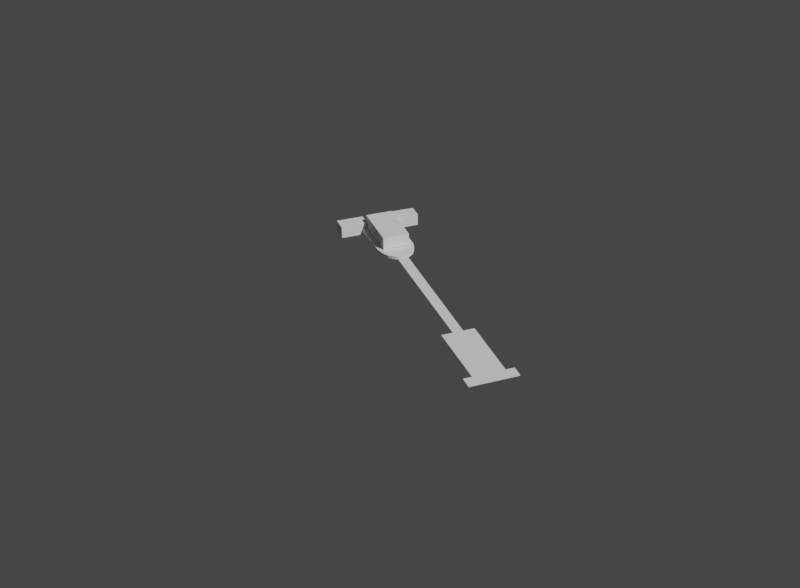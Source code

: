 # Source: aerial_landing_stage.blend  (saved by Blender 2.91.10; exported with 4.5.12 LTS)
import bpy
from mathutils import Matrix  # noqa: F401  (used for matrix-valued properties, if any)

bpy.ops.wm.read_factory_settings(use_empty=True)
scene = bpy.context.scene
scene.name = 'Scene'

# ---- collections
col_collection = bpy.data.collections.new('Collection'); scene.collection.children.link(col_collection)

# ---- world
world_world = bpy.data.worlds.new('World'); scene.world = world_world
world_world.use_nodes = True; world_world.node_tree.nodes.clear()
_N = world_world.node_tree.nodes; _L = world_world.node_tree.links
n0 = _N.new('ShaderNodeOutputWorld'); n0.name = 'World Output'; n0.location = (300, 300)
n1 = _N.new('ShaderNodeBackground'); n1.name = 'Background'; n1.location = (10, 300)
n1.inputs[0].default_value = (0.05088, 0.05088, 0.05088, 1.0)
_L.new(n1.outputs[0], n0.inputs[0])
n0.is_active_output = True
world_world.color = (0.05088, 0.05088, 0.05088)
world_world.use_sun_shadow = False
world_world.sun_shadow_jitter_overblur = 0.0

# ---- cameras
cam_camera = bpy.data.cameras.new('Camera')
cam_camera.lens = 36.54
cam_camera.shift_x = -0.1054
cam_camera.shift_y = 1.29
cam_camera.show_background_images = True
cam_camera.lens_unit = 'FOV'

# ---- meshes
me_cube_001 = bpy.data.meshes.new('Cube.001')
me_cube_001.from_pydata([(2.478, -1.132, -1.198), (2.478, -1.132, -1.526e-05), (2.478, 0.8681, -1.198), (2.478, 0.8681, -1.526e-05), (7.444, -1.132, -1.198), (7.444, -1.132, -1.526e-05), (7.444, 0.8681, -1.198), (7.444, 0.8681, -1.526e-05)], [], [(0, 1, 3, 2), (2, 3, 7, 6), (6, 7, 5, 4), (4, 5, 1, 0), (2, 6, 4, 0), (7, 3, 1, 5)])
_uv = me_cube_001.uv_layers.new(name='UVMap')
_uv.uv.foreach_set('vector', [0.375, 0.0, 0.625, 0.0, 0.625, 0.25, 0.375, 0.25, 0.375, 0.25, 0.625, 0.25, 0.625, 0.5, 0.375, 0.5, 0.375, 0.5, 0.625, 0.5, 0.625, 0.75, 0.375, 0.75, 0.375, 0.75, 0.625, 0.75, 0.625, 1.0, 0.375, 1.0, 0.125, 0.5, 0.375, 0.5, 0.375, 0.75, 0.125, 0.75, 0.625, 0.5, 0.875, 0.5, 0.875, 0.75, 0.625, 0.75])
me_cube_001.use_remesh_fix_poles = True
me_cube_001.use_remesh_preserve_attributes = False
me_cube_001.use_mirror_vertex_groups = False
me_cube_001.update()
me_cube_002 = bpy.data.meshes.new('Cube.002')
me_cube_002.from_pydata([(-1.0, -23.62, 0.04473), (-1.0, -23.62, 0.1694), (-1.0, -2.334, 0.04473), (-1.0, -2.334, 0.1694), (1.0, -23.62, 0.04473), (1.0, -23.62, 0.1694), (1.0, -2.334, 0.04473), (1.0, -2.334, 0.1694)], [], [(0, 1, 3, 2), (2, 3, 7, 6), (6, 7, 5, 4), (4, 5, 1, 0), (2, 6, 4, 0), (7, 3, 1, 5)])
_uv = me_cube_002.uv_layers.new(name='UVMap')
_uv.uv.foreach_set('vector', [0.375, 0.0, 0.625, 0.0, 0.625, 0.25, 0.375, 0.25, 0.375, 0.25, 0.625, 0.25, 0.625, 0.5, 0.375, 0.5, 0.375, 0.5, 0.625, 0.5, 0.625, 0.75, 0.375, 0.75, 0.375, 0.75, 0.625, 0.75, 0.625, 1.0, 0.375, 1.0, 0.125, 0.5, 0.375, 0.5, 0.375, 0.75, 0.125, 0.75, 0.625, 0.5, 0.875, 0.5, 0.875, 0.75, 0.625, 0.75])
me_cube_002.use_remesh_fix_poles = True
me_cube_002.use_remesh_preserve_attributes = False
me_cube_002.use_mirror_vertex_groups = False
me_cube_002.update()
me_cube_003 = bpy.data.meshes.new('Cube.003')
me_cube_003.from_pydata([(-7.444, -1.132, -1.198), (-7.444, -1.132, -1.526e-05), (-7.444, 0.8681, -1.198), (-7.444, 0.8681, -1.526e-05), (-2.478, -1.132, -1.198), (-2.478, -1.132, -1.526e-05), (-2.478, 0.8681, -1.198), (-2.478, 0.8681, -1.526e-05)], [], [(0, 1, 3, 2), (2, 3, 7, 6), (6, 7, 5, 4), (4, 5, 1, 0), (2, 6, 4, 0), (7, 3, 1, 5)])
_uv = me_cube_003.uv_layers.new(name='UVMap')
_uv.uv.foreach_set('vector', [0.375, 0.0, 0.625, 0.0, 0.625, 0.25, 0.375, 0.25, 0.375, 0.25, 0.625, 0.25, 0.625, 0.5, 0.375, 0.5, 0.375, 0.5, 0.625, 0.5, 0.625, 0.75, 0.375, 0.75, 0.375, 0.75, 0.625, 0.75, 0.625, 1.0, 0.375, 1.0, 0.125, 0.5, 0.375, 0.5, 0.375, 0.75, 0.125, 0.75, 0.625, 0.5, 0.875, 0.5, 0.875, 0.75, 0.625, 0.75])
me_cube_003.use_remesh_fix_poles = True
me_cube_003.use_remesh_preserve_attributes = False
me_cube_003.use_mirror_vertex_groups = False
me_cube_003.update()
me_cube_004 = bpy.data.meshes.new('Cube.004')
me_cube_004.from_pydata([(-1.0, 0.8129, -0.649), (-1.0, 0.8129, -0.1368), (-1.0, 3.609, -0.649), (-1.0, 3.609, -0.1368), (1.0, 0.8129, -0.649), (1.0, 0.8129, -0.1368), (1.0, 3.609, -0.649), (1.0, 3.609, -0.1368)], [], [(0, 1, 3, 2), (2, 3, 7, 6), (6, 7, 5, 4), (4, 5, 1, 0), (2, 6, 4, 0), (7, 3, 1, 5)])
_uv = me_cube_004.uv_layers.new(name='UVMap')
_uv.uv.foreach_set('vector', [0.375, 0.0, 0.625, 0.0, 0.625, 0.25, 0.375, 0.25, 0.375, 0.25, 0.625, 0.25, 0.625, 0.5, 0.375, 0.5, 0.375, 0.5, 0.625, 0.5, 0.625, 0.75, 0.375, 0.75, 0.375, 0.75, 0.625, 0.75, 0.625, 1.0, 0.375, 1.0, 0.125, 0.5, 0.375, 0.5, 0.375, 0.75, 0.125, 0.75, 0.625, 0.5, 0.875, 0.5, 0.875, 0.75, 0.625, 0.75])
me_cube_004.use_remesh_fix_poles = True
me_cube_004.use_remesh_preserve_attributes = False
me_cube_004.use_mirror_vertex_groups = False
me_cube_004.update()
me_cylinder = bpy.data.meshes.new('Cylinder')
me_cylinder.from_pydata([(-8.783e-08, 1.0, 3.576e-07), (-8.783e-08, 1.0, 0.08486), (0.1951, 0.9808, 3.576e-07), (0.1951, 0.9808, 0.08486), (0.3827, 0.9239, 3.576e-07), (0.3827, 0.9239, 0.08486), (0.5556, 0.8315, 3.576e-07), (0.5556, 0.8315, 0.08486), (0.7071, 0.7071, 3.576e-07), (0.7071, 0.7071, 0.08486), (0.8315, 0.5556, 3.576e-07), (0.8315, 0.5556, 0.08486), (0.9239, 0.3827, 3.576e-07), (0.9239, 0.3827, 0.08486), (0.9808, 0.1951, 3.576e-07), (0.9808, 0.1951, 0.08486), (1.0, -4.768e-07, 3.576e-07), (1.0, -4.768e-07, 0.08486), (0.9808, -0.1951, 3.576e-07), (0.9808, -0.1951, 0.08486), (0.9239, -0.3827, 3.576e-07), (0.9239, -0.3827, 0.08486), (0.8315, -0.5556, 3.576e-07), (0.8315, -0.5556, 0.08486), (0.7071, -0.7071, 3.576e-07), (0.7071, -0.7071, 0.08486), (0.5556, -0.8315, 3.576e-07), (0.5556, -0.8315, 0.08486), (0.3827, -0.9239, 3.576e-07), (0.3827, -0.9239, 0.08486), (0.1951, -0.9808, 3.576e-07), (0.1951, -0.9808, 0.08486), (-4.455e-07, -1.0, 3.576e-07), (-4.455e-07, -1.0, 0.08486), (-0.1951, -0.9808, 3.576e-07), (-0.1951, -0.9808, 0.08486), (-0.3827, -0.9239, 3.576e-07), (-0.3827, -0.9239, 0.08486), (-0.5556, -0.8315, 3.576e-07), (-0.5556, -0.8315, 0.08486), (-0.7071, -0.7071, 3.576e-07), (-0.7071, -0.7071, 0.08486), (-0.8315, -0.5556, 3.576e-07), (-0.8315, -0.5556, 0.08486), (-0.9239, -0.3827, 3.576e-07), (-0.9239, -0.3827, 0.08486), (-0.9808, -0.1951, 3.576e-07), (-0.9808, -0.1951, 0.08486), (-1.0, 1.431e-06, 3.576e-07), (-1.0, 1.431e-06, 0.08486), (-0.9808, 0.1951, 3.576e-07), (-0.9808, 0.1951, 0.08486), (-0.9239, 0.3827, 3.576e-07), (-0.9239, 0.3827, 0.08486), (-0.8315, 0.5556, 3.576e-07), (-0.8315, 0.5556, 0.08486), (-0.7071, 0.7071, 3.576e-07), (-0.7071, 0.7071, 0.08486), (-0.5556, 0.8315, 3.576e-07), (-0.5556, 0.8315, 0.08486), (-0.3827, 0.9239, 3.576e-07), (-0.3827, 0.9239, 0.08486), (-0.1951, 0.9808, 3.576e-07), (-0.1951, 0.9808, 0.08486)], [], [(0, 1, 3, 2), (2, 3, 5, 4), (4, 5, 7, 6), (6, 7, 9, 8), (8, 9, 11, 10), (10, 11, 13, 12), (12, 13, 15, 14), (14, 15, 17, 16), (16, 17, 19, 18), (18, 19, 21, 20), (20, 21, 23, 22), (22, 23, 25, 24), (24, 25, 27, 26), (26, 27, 29, 28), (28, 29, 31, 30), (30, 31, 33, 32), (32, 33, 35, 34), (34, 35, 37, 36), (36, 37, 39, 38), (38, 39, 41, 40), (40, 41, 43, 42), (42, 43, 45, 44), (44, 45, 47, 46), (46, 47, 49, 48), (48, 49, 51, 50), (50, 51, 53, 52), (52, 53, 55, 54), (54, 55, 57, 56), (56, 57, 59, 58), (58, 59, 61, 60), (3, 1, 63, 61, 59, 57, 55, 53, 51, 49, 47, 45, 43, 41, 39, 37, 35, 33, 31, 29, 27, 25, 23, 21, 19, 17, 15, 13, 11, 9, 7, 5), (60, 61, 63, 62), (62, 63, 1, 0), (0, 2, 4, 6, 8, 10, 12, 14, 16, 18, 20, 22, 24, 26, 28, 30, 32, 34, 36, 38, 40, 42, 44, 46, 48, 50, 52, 54, 56, 58, 60, 62)])
_uv = me_cylinder.uv_layers.new(name='UVMap')
_uv.uv.foreach_set('vector', [1.0, 0.5, 1.0, 1.0, 0.9688, 1.0, 0.9688, 0.5, 0.9688, 0.5, 0.9688, 1.0, 0.9375, 1.0, 0.9375, 0.5, 0.9375, 0.5, 0.9375, 1.0, 0.9062, 1.0, 0.9062, 0.5, 0.9062, 0.5, 0.9062, 1.0, 0.875, 1.0, 0.875, 0.5, 0.875, 0.5, 0.875, 1.0, 0.8438, 1.0, 0.8438, 0.5, 0.8438, 0.5, 0.8438, 1.0, 0.8125, 1.0, 0.8125, 0.5, 0.8125, 0.5, 0.8125, 1.0, 0.7812, 1.0, 0.7812, 0.5, 0.7812, 0.5, 0.7812, 1.0, 0.75, 1.0, 0.75, 0.5, 0.75, 0.5, 0.75, 1.0, 0.7188, 1.0, 0.7188, 0.5, 0.7188, 0.5, 0.7188, 1.0, 0.6875, 1.0, 0.6875, 0.5, 0.6875, 0.5, 0.6875, 1.0, 0.6562, 1.0, 0.6562, 0.5, 0.6562, 0.5, 0.6562, 1.0, 0.625, 1.0, 0.625, 0.5, 0.625, 0.5, 0.625, 1.0, 0.5938, 1.0, 0.5938, 0.5, 0.5938, 0.5, 0.5938, 1.0, 0.5625, 1.0, 0.5625, 0.5, 0.5625, 0.5, 0.5625, 1.0, 0.5312, 1.0, 0.5312, 0.5, 0.5312, 0.5, 0.5312, 1.0, 0.5, 1.0, 0.5, 0.5, 0.5, 0.5, 0.5, 1.0, 0.4688, 1.0, 0.4688, 0.5, 0.4688, 0.5, 0.4688, 1.0, 0.4375, 1.0, 0.4375, 0.5, 0.4375, 0.5, 0.4375, 1.0, 0.4062, 1.0, 0.4062, 0.5, 0.4062, 0.5, 0.4062, 1.0, 0.375, 1.0, 0.375, 0.5, 0.375, 0.5, 0.375, 1.0, 0.3438, 1.0, 0.3438, 0.5, 0.3438, 0.5, 0.3438, 1.0, 0.3125, 1.0, 0.3125, 0.5, 0.3125, 0.5, 0.3125, 1.0, 0.2812, 1.0, 0.2812, 0.5, 0.2812, 0.5, 0.2812, 1.0, 0.25, 1.0, 0.25, 0.5, 0.25, 0.5, 0.25, 1.0, 0.2188, 1.0, 0.2188, 0.5, 0.2188, 0.5, 0.2188, 1.0, 0.1875, 1.0, 0.1875, 0.5, 0.1875, 0.5, 0.1875, 1.0, 0.1562, 1.0, 0.1562, 0.5, 0.1562, 0.5, 0.1562, 1.0, 0.125, 1.0, 0.125, 0.5, 0.125, 0.5, 0.125, 1.0, 0.09375, 1.0, 0.09375, 0.5, 0.09375, 0.5, 0.09375, 1.0, 0.0625, 1.0, 0.0625, 0.5, 0.2968, 0.4854, 0.25, 0.49, 0.2032, 0.4854, 0.1582, 0.4717, 0.1167, 0.4496, 0.08029, 0.4197, 0.05045, 0.3833, 0.02827, 0.3418, 0.01461, 0.2968, 0.01, 0.25, 0.01461, 0.2032, 0.02827, 0.1582, 0.05045, 0.1167, 0.08029, 0.08029, 0.1167, 0.05045, 0.1582, 0.02827, 0.2032, 0.01461, 0.25, 0.01, 0.2968, 0.01461, 0.3418, 0.02827, 0.3833, 0.05045, 0.4197, 0.08029, 0.4496, 0.1167, 0.4717, 0.1582, 0.4854, 0.2032, 0.49, 0.25, 0.4854, 0.2968, 0.4717, 0.3418, 0.4496, 0.3833, 0.4197, 0.4197, 0.3833, 0.4496, 0.3418, 0.4717, 0.0625, 0.5, 0.0625, 1.0, 0.03125, 1.0, 0.03125, 0.5, 0.03125, 0.5, 0.03125, 1.0, 0.0, 1.0, 0.0, 0.5, 0.75, 0.49, 0.7968, 0.4854, 0.8418, 0.4717, 0.8833, 0.4496, 0.9197, 0.4197, 0.9496, 0.3833, 0.9717, 0.3418, 0.9854, 0.2968, 0.99, 0.25, 0.9854, 0.2032, 0.9717, 0.1582, 0.9496, 0.1167, 0.9197, 0.08029, 0.8833, 0.05045, 0.8418, 0.02827, 0.7968, 0.01461, 0.75, 0.01, 0.7032, 0.01461, 0.6582, 0.02827, 0.6167, 0.05045, 0.5803, 0.08029, 0.5504, 0.1167, 0.5283, 0.1582, 0.5146, 0.2032, 0.51, 0.25, 0.5146, 0.2968, 0.5283, 0.3418, 0.5504, 0.3833, 0.5803, 0.4197, 0.6167, 0.4496, 0.6582, 0.4717, 0.7032, 0.4854])
me_cylinder.use_remesh_fix_poles = True
me_cylinder.use_remesh_preserve_attributes = False
me_cylinder.use_mirror_vertex_groups = False
me_cylinder.update()
me_cube_005 = bpy.data.meshes.new('Cube.005')
me_cube_005.from_pydata([(-1.612, -0.3486, -3.219e-06), (-1.612, -0.3486, -0.1368), (-1.612, 3.375, -3.219e-06), (-1.612, 3.375, -0.1368), (1.612, -0.3486, -3.219e-06), (1.612, -0.3486, -0.1368), (1.612, 3.375, -3.219e-06), (1.612, 3.375, -0.1368)], [], [(0, 1, 3, 2), (2, 3, 7, 6), (6, 7, 5, 4), (4, 5, 1, 0), (2, 6, 4, 0), (7, 3, 1, 5)])
_uv = me_cube_005.uv_layers.new(name='UVMap')
_uv.uv.foreach_set('vector', [0.375, 0.0, 0.625, 0.0, 0.625, 0.25, 0.375, 0.25, 0.375, 0.25, 0.625, 0.25, 0.625, 0.5, 0.375, 0.5, 0.375, 0.5, 0.625, 0.5, 0.625, 0.75, 0.375, 0.75, 0.375, 0.75, 0.625, 0.75, 0.625, 1.0, 0.375, 1.0, 0.125, 0.5, 0.375, 0.5, 0.375, 0.75, 0.125, 0.75, 0.625, 0.5, 0.875, 0.5, 0.875, 0.75, 0.625, 0.75])
me_cube_005.use_remesh_fix_poles = True
me_cube_005.use_remesh_preserve_attributes = False
me_cube_005.use_mirror_vertex_groups = False
me_cube_005.update()
me_cube_006 = bpy.data.meshes.new('Cube.006')
me_cube_006.from_pydata([(-1.612, -2.201, -3.219e-06), (-1.612, -2.201, -0.1368), (-1.612, 3.56, -3.219e-06), (-1.612, 3.56, -0.1368), (1.612, -2.201, -3.219e-06), (1.612, -2.201, -0.1368), (1.612, 3.56, -3.219e-06), (1.612, 3.56, -0.1368)], [], [(0, 1, 3, 2), (2, 3, 7, 6), (6, 7, 5, 4), (4, 5, 1, 0), (2, 6, 4, 0), (7, 3, 1, 5)])
_uv = me_cube_006.uv_layers.new(name='UVMap')
_uv.uv.foreach_set('vector', [0.375, 0.0, 0.625, 0.0, 0.625, 0.25, 0.375, 0.25, 0.375, 0.25, 0.625, 0.25, 0.625, 0.5, 0.375, 0.5, 0.375, 0.5, 0.625, 0.5, 0.625, 0.75, 0.375, 0.75, 0.375, 0.75, 0.625, 0.75, 0.625, 1.0, 0.375, 1.0, 0.125, 0.5, 0.375, 0.5, 0.375, 0.75, 0.125, 0.75, 0.625, 0.5, 0.875, 0.5, 0.875, 0.75, 0.625, 0.75])
me_cube_006.use_remesh_fix_poles = True
me_cube_006.use_remesh_preserve_attributes = False
me_cube_006.use_mirror_vertex_groups = False
me_cube_006.update()
me_cube_007 = bpy.data.meshes.new('Cube.007')
me_cube_007.from_pydata([(-1.612, -1.759, -3.219e-06), (-1.612, -1.759, -0.1368), (-1.612, 0.6809, -3.219e-06), (-1.612, 0.6809, -0.1368), (1.612, -1.759, -3.219e-06), (1.612, -1.759, -0.1368), (1.612, 0.6809, -3.219e-06), (1.612, 0.6809, -0.1368)], [], [(0, 1, 3, 2), (2, 3, 7, 6), (6, 7, 5, 4), (4, 5, 1, 0), (2, 6, 4, 0), (7, 3, 1, 5)])
_uv = me_cube_007.uv_layers.new(name='UVMap')
_uv.uv.foreach_set('vector', [0.375, 0.0, 0.625, 0.0, 0.625, 0.25, 0.375, 0.25, 0.375, 0.25, 0.625, 0.25, 0.625, 0.5, 0.375, 0.5, 0.375, 0.5, 0.625, 0.5, 0.625, 0.75, 0.375, 0.75, 0.375, 0.75, 0.625, 0.75, 0.625, 1.0, 0.375, 1.0, 0.125, 0.5, 0.375, 0.5, 0.375, 0.75, 0.125, 0.75, 0.625, 0.5, 0.875, 0.5, 0.875, 0.75, 0.625, 0.75])
me_cube_007.use_remesh_fix_poles = True
me_cube_007.use_remesh_preserve_attributes = False
me_cube_007.use_mirror_vertex_groups = False
me_cube_007.update()

# ---- objects
ob_cube = bpy.data.objects.new('Cube', me_cube_001)
ob_cube_001 = bpy.data.objects.new('Cube.001', me_cube_002)
ob_cube_002 = bpy.data.objects.new('Cube.002', me_cube_003)
ob_cube_003 = bpy.data.objects.new('Cube.003', me_cube_004)
ob_cylinder = bpy.data.objects.new('Cylinder', me_cylinder)
ob_cube_004 = bpy.data.objects.new('Cube.004', me_cube_005)
ob_cube_005 = bpy.data.objects.new('Cube.005', me_cube_006)
ob_cube_006 = bpy.data.objects.new('Cube.006', me_cube_007)
ob_empty = bpy.data.objects.new('Empty', None)
ob_empty_001 = bpy.data.objects.new('Empty.001', None)
ob_empty_002 = bpy.data.objects.new('Empty.002', None)
ob_empty_003 = bpy.data.objects.new('Empty.003', None)
ob_aerial_landing_stage_fspy = bpy.data.objects.new('aerial landing stage.fspy', cam_camera)

# ---- transforms, parenting, visibility, modifiers, constraints
ob_cube.location = (114.6, 455.9, -25.43)
ob_cube.scale = (-6.706, -6.706, -6.706)
ob_cube.lineart.crease_threshold = 0.0
ob_cube_001.location = (114.6, 229.7, -22.18)
ob_cube_001.scale = (-6.706, -6.706, -6.706)
ob_cube_001.lineart.crease_threshold = 0.0
ob_cube_002.location = (114.6, 455.9, -25.43)
ob_cube_002.scale = (-6.706, -6.706, -6.706)
ob_cube_002.lineart.crease_threshold = 0.0
ob_cube_003.location = (114.6, 466.2, -23.31)
ob_cube_003.scale = (-16.62, -16.62, -16.62)
ob_cube_003.lineart.crease_threshold = 0.0
ob_cylinder.location = (114.6, 411.5, -23.31)
ob_cylinder.scale = (23.31, 23.31, 23.31)
ob_cylinder.lineart.crease_threshold = 0.0
ob_cube_004.location = (114.6, 456.9, -23.31)
ob_cube_004.scale = (-14.46, -14.46, -14.46)
ob_cube_004.lineart.crease_threshold = 0.0
ob_cube_005.location = (114.6, 216.1, -23.31)
ob_cube_005.scale = (-13.29, -13.29, -6.114)
ob_cube_005.lock_scale = (False, False, True)
ob_cube_005.lineart.crease_threshold = 0.0
ob_cube_006.location = (114.6, 159.1, -23.31)
ob_cube_006.scale = (-20.5, -5.493, -6.114)
ob_cube_006.lock_scale = (False, True, True)
ob_cube_006.lineart.crease_threshold = 0.0
ob_empty.location = (127.0, 413.0, -8.916)
ob_empty.scale = (2.718, 2.718, 2.718)
ob_empty.lineart.crease_threshold = 0.0
ob_empty_001.location = (127.0, 456.1, -8.916)
ob_empty_001.scale = (2.718, 2.718, 2.718)
ob_empty_001.lineart.crease_threshold = 0.0
ob_empty_002.location = (102.2, 413.0, -8.916)
ob_empty_002.scale = (2.718, 2.718, 2.718)
ob_empty_002.lineart.crease_threshold = 0.0
ob_empty_003.location = (102.2, 456.1, -8.916)
ob_empty_003.scale = (2.718, 2.718, 2.718)
ob_empty_003.lineart.crease_threshold = 0.0
ob_aerial_landing_stage_fspy.location = (-526.3, -943.9, 559.5)
ob_aerial_landing_stage_fspy.rotation_euler = (0.2783, -0.08226, -0.4812)
ob_aerial_landing_stage_fspy.lineart.crease_threshold = 0.0

# ---- collection membership
col_collection.objects.link(ob_cube)
col_collection.objects.link(ob_cube_001)
col_collection.objects.link(ob_cube_002)
col_collection.objects.link(ob_cube_003)
col_collection.objects.link(ob_cylinder)
col_collection.objects.link(ob_cube_004)
col_collection.objects.link(ob_cube_005)
col_collection.objects.link(ob_cube_006)
col_collection.objects.link(ob_empty)
col_collection.objects.link(ob_empty_001)
col_collection.objects.link(ob_empty_002)
col_collection.objects.link(ob_empty_003)
col_collection.objects.link(ob_aerial_landing_stage_fspy)

# ---- scene / render settings (as saved in the file)
scene.camera = ob_aerial_landing_stage_fspy
scene.frame_start = 1; scene.frame_end = 250; scene.frame_set(1)
scene.render.engine = 'BLENDER_EEVEE_NEXT'
scene.render.resolution_x = 1300
scene.render.resolution_y = 956
scene.cycles.use_denoising = False
scene.cycles.samples = 128
scene.cycles.sampling_pattern = 'TABULATED_SOBOL'
scene.cycles.use_adaptive_sampling = False
scene.cycles.use_light_tree = False
scene.view_settings.view_transform = 'Filmic'
bpy.context.view_layer.update()

# ---- added for rendering (the .blend has no usable light): sun
light_auto_sun = bpy.data.lights.new('AutoSun', 'SUN')
light_auto_sun.energy = 3.0
light_auto_sun.angle = 0.0523599
ob_auto_sun = bpy.data.objects.new('AutoSun', light_auto_sun)
scene.collection.objects.link(ob_auto_sun)
ob_auto_sun.rotation_euler = (0.872665, 0.174533, 0.523599)
bpy.context.view_layer.update()
